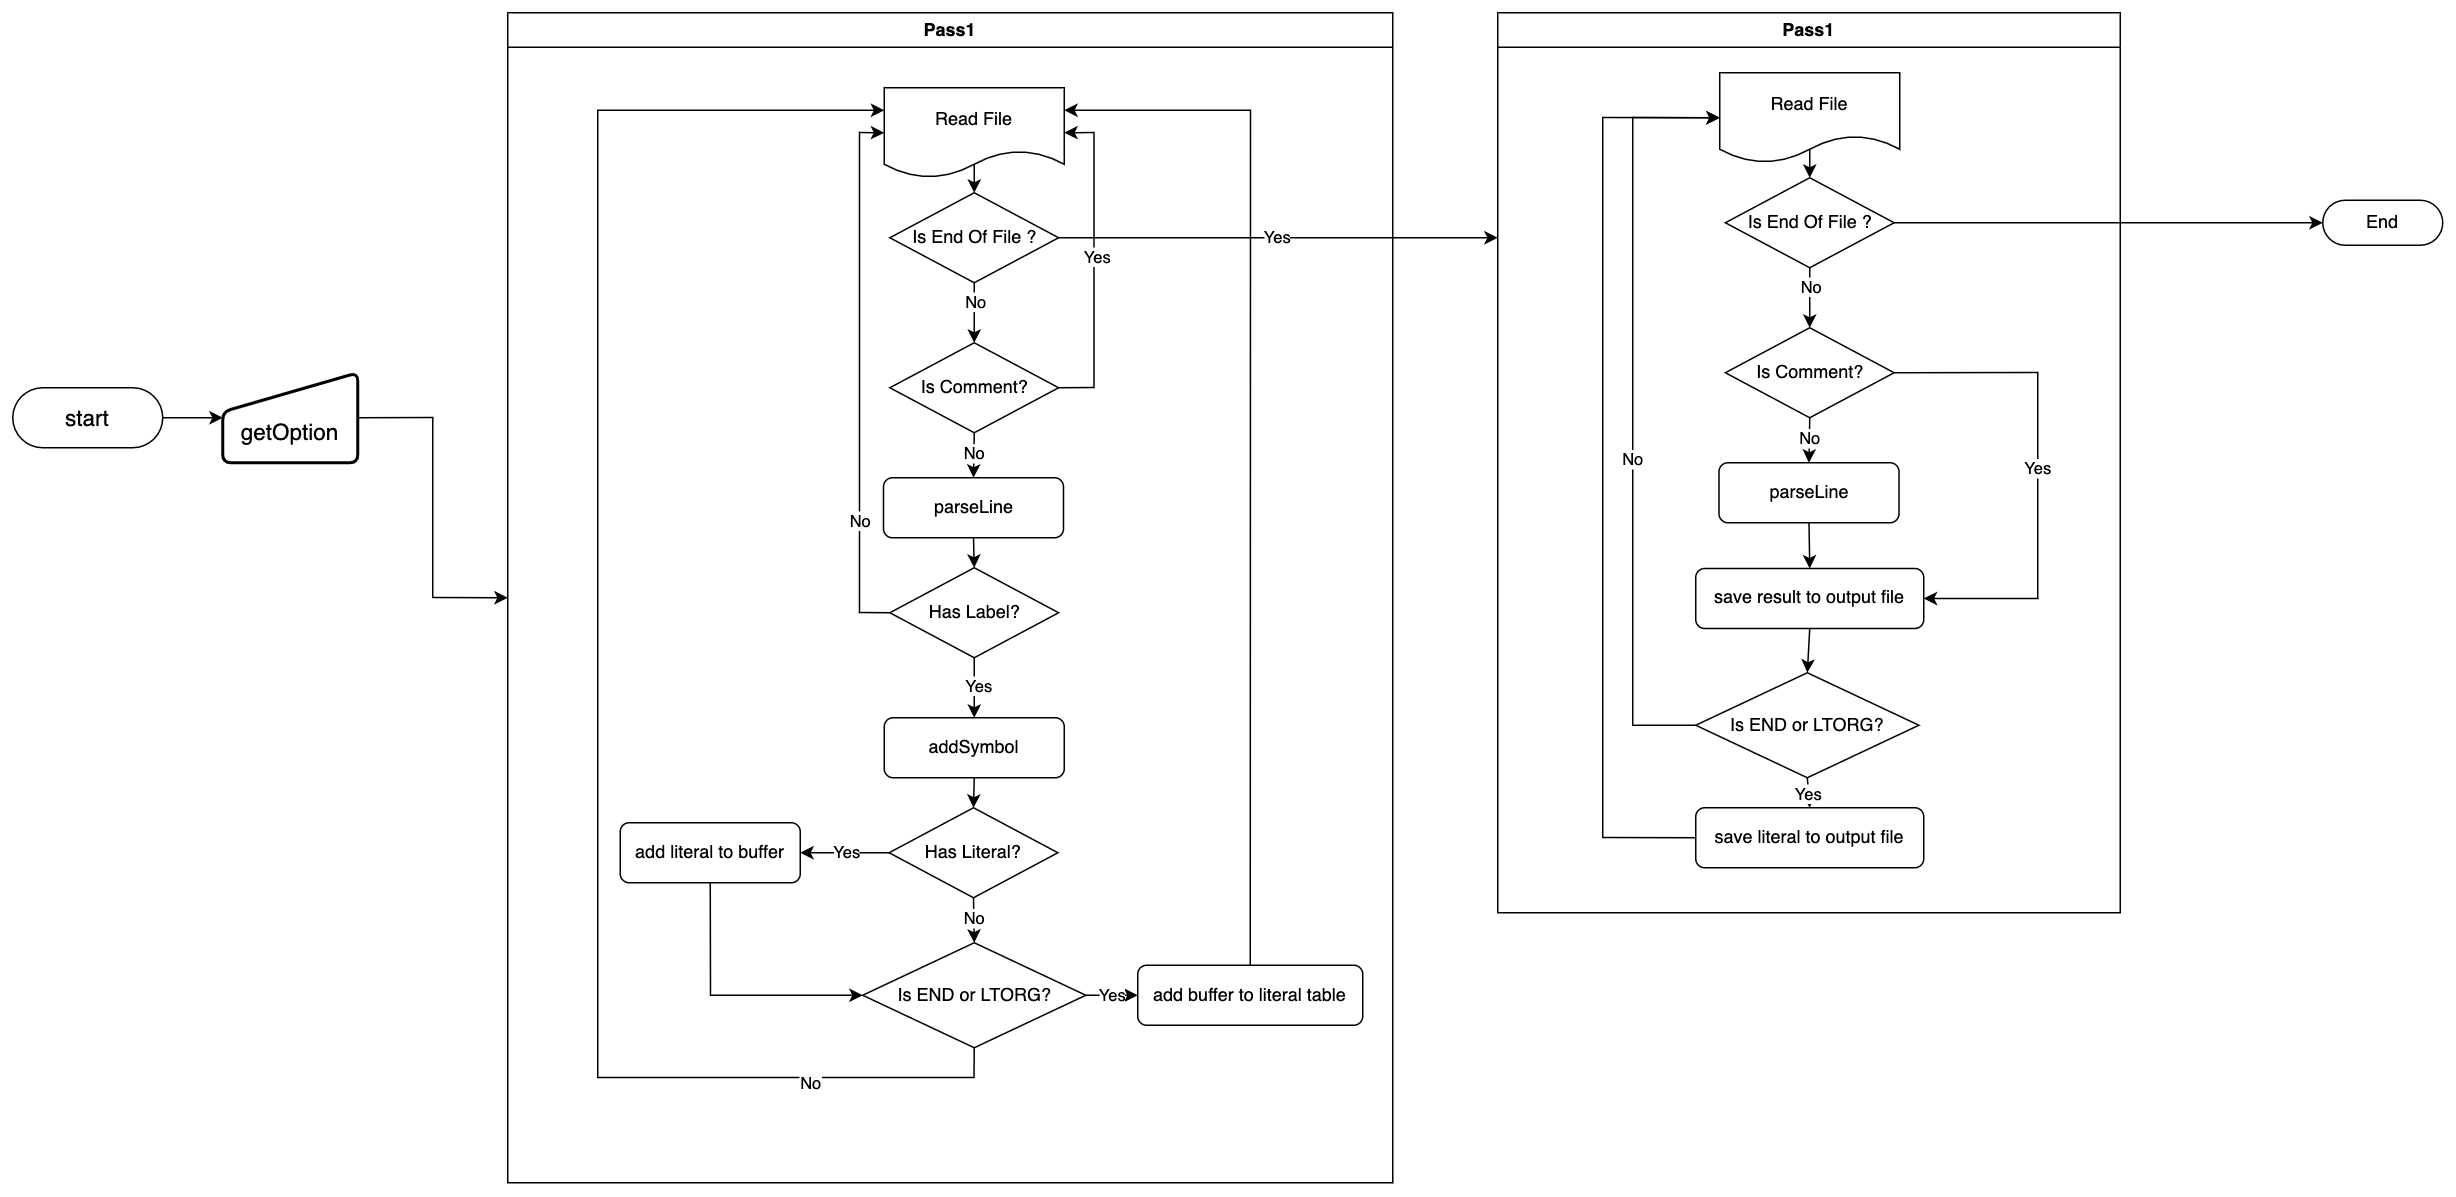

The diagram above was exported from draw.io. Its source (the exported page's mxGraphModel, read from the mxfile embedded in the PNG):
<mxGraphModel dx="2726" dy="2049" grid="1" gridSize="10" guides="1" tooltips="1" connect="1" arrows="1" fold="1" page="1" pageScale="1" pageWidth="1169" pageHeight="827" math="0" shadow="0">
  <root>
    <mxCell id="0" />
    <mxCell id="1" parent="0" />
    <mxCell id="2" style="edgeStyle=orthogonalEdgeStyle;rounded=0;orthogonalLoop=1;jettySize=auto;html=1;exitX=1;exitY=0.5;exitDx=0;exitDy=0;exitPerimeter=0;entryX=0;entryY=0.5;entryDx=0;entryDy=0;" edge="1" source="3" target="5" parent="1">
      <mxGeometry relative="1" as="geometry" />
    </mxCell>
    <mxCell id="3" value="start" style="html=1;dashed=0;whiteSpace=wrap;shape=mxgraph.dfd.start;fontSize=15;" vertex="1" parent="1">
      <mxGeometry x="60" y="1100" width="100" height="40" as="geometry" />
    </mxCell>
    <mxCell id="4" style="edgeStyle=orthogonalEdgeStyle;rounded=0;orthogonalLoop=1;jettySize=auto;html=1;exitX=1;exitY=0.5;exitDx=0;exitDy=0;entryX=0;entryY=0.5;entryDx=0;entryDy=0;" edge="1" source="5" target="6" parent="1">
      <mxGeometry relative="1" as="geometry" />
    </mxCell>
    <mxCell id="5" value="&lt;br&gt;getOption" style="html=1;strokeWidth=2;shape=manualInput;whiteSpace=wrap;rounded=1;size=26;arcSize=11;fontSize=15;" vertex="1" parent="1">
      <mxGeometry x="200" y="1090" width="90" height="60" as="geometry" />
    </mxCell>
    <mxCell id="6" value="Pass1" style="swimlane;whiteSpace=wrap;html=1;" vertex="1" parent="1">
      <mxGeometry x="390" y="850" width="590" height="780" as="geometry" />
    </mxCell>
    <mxCell id="7" value="Read File" style="shape=document;whiteSpace=wrap;html=1;boundedLbl=1;" vertex="1" parent="6">
      <mxGeometry x="251" y="50" width="120" height="60" as="geometry" />
    </mxCell>
    <mxCell id="8" style="edgeStyle=orthogonalEdgeStyle;rounded=0;orthogonalLoop=1;jettySize=auto;html=1;exitX=0.5;exitY=1;exitDx=0;exitDy=0;entryX=0.5;entryY=0;entryDx=0;entryDy=0;" edge="1" parent="6" source="10" target="22">
      <mxGeometry relative="1" as="geometry" />
    </mxCell>
    <mxCell id="9" value="No" style="edgeLabel;html=1;align=center;verticalAlign=middle;resizable=0;points=[];" vertex="1" connectable="0" parent="8">
      <mxGeometry x="-0.4" relative="1" as="geometry">
        <mxPoint as="offset" />
      </mxGeometry>
    </mxCell>
    <mxCell id="10" value="Is End Of File ?" style="rhombus;whiteSpace=wrap;html=1;" vertex="1" parent="6">
      <mxGeometry x="254.75" y="120" width="112.5" height="60" as="geometry" />
    </mxCell>
    <mxCell id="11" value="" style="endArrow=classic;html=1;rounded=0;exitX=0.5;exitY=0.85;exitDx=0;exitDy=0;exitPerimeter=0;entryX=0.5;entryY=0;entryDx=0;entryDy=0;" edge="1" parent="6" source="7" target="10">
      <mxGeometry width="50" height="50" relative="1" as="geometry">
        <mxPoint x="268" y="300" as="sourcePoint" />
        <mxPoint x="318" y="250" as="targetPoint" />
      </mxGeometry>
    </mxCell>
    <mxCell id="12" style="edgeStyle=orthogonalEdgeStyle;rounded=0;orthogonalLoop=1;jettySize=auto;html=1;exitX=0.5;exitY=1;exitDx=0;exitDy=0;entryX=0.5;entryY=0;entryDx=0;entryDy=0;" edge="1" parent="6" source="13" target="18">
      <mxGeometry relative="1" as="geometry" />
    </mxCell>
    <mxCell id="13" value="parseLine" style="rounded=1;whiteSpace=wrap;html=1;" vertex="1" parent="6">
      <mxGeometry x="250.5" y="310" width="120" height="40" as="geometry" />
    </mxCell>
    <mxCell id="14" style="edgeStyle=orthogonalEdgeStyle;rounded=0;orthogonalLoop=1;jettySize=auto;html=1;exitX=0.5;exitY=1;exitDx=0;exitDy=0;" edge="1" parent="6" source="18" target="24">
      <mxGeometry relative="1" as="geometry" />
    </mxCell>
    <mxCell id="15" value="Yes" style="edgeLabel;html=1;align=center;verticalAlign=middle;resizable=0;points=[];" vertex="1" connectable="0" parent="14">
      <mxGeometry x="-0.1333" y="2" relative="1" as="geometry">
        <mxPoint as="offset" />
      </mxGeometry>
    </mxCell>
    <mxCell id="16" style="edgeStyle=orthogonalEdgeStyle;rounded=0;orthogonalLoop=1;jettySize=auto;html=1;exitX=0;exitY=0.5;exitDx=0;exitDy=0;entryX=0;entryY=0.5;entryDx=0;entryDy=0;" edge="1" parent="6" source="18" target="7">
      <mxGeometry relative="1" as="geometry" />
    </mxCell>
    <mxCell id="17" value="No" style="edgeLabel;html=1;align=center;verticalAlign=middle;resizable=0;points=[];" vertex="1" connectable="0" parent="16">
      <mxGeometry x="-0.5395" y="1" relative="1" as="geometry">
        <mxPoint as="offset" />
      </mxGeometry>
    </mxCell>
    <mxCell id="18" value="Has Label?" style="rhombus;whiteSpace=wrap;html=1;" vertex="1" parent="6">
      <mxGeometry x="254.75" y="370" width="112.5" height="60" as="geometry" />
    </mxCell>
    <mxCell id="19" style="edgeStyle=orthogonalEdgeStyle;rounded=0;orthogonalLoop=1;jettySize=auto;html=1;exitX=1;exitY=0.5;exitDx=0;exitDy=0;entryX=1;entryY=0.5;entryDx=0;entryDy=0;" edge="1" parent="6" source="22" target="7">
      <mxGeometry relative="1" as="geometry" />
    </mxCell>
    <mxCell id="20" value="Yes" style="edgeLabel;html=1;align=center;verticalAlign=middle;resizable=0;points=[];" vertex="1" connectable="0" parent="19">
      <mxGeometry x="0.0472" y="-1" relative="1" as="geometry">
        <mxPoint as="offset" />
      </mxGeometry>
    </mxCell>
    <mxCell id="21" value="No" style="edgeStyle=orthogonalEdgeStyle;rounded=0;orthogonalLoop=1;jettySize=auto;html=1;exitX=0.5;exitY=1;exitDx=0;exitDy=0;entryX=0.5;entryY=0;entryDx=0;entryDy=0;" edge="1" parent="6" source="22" target="13">
      <mxGeometry relative="1" as="geometry" />
    </mxCell>
    <mxCell id="22" value="Is Comment?" style="rhombus;whiteSpace=wrap;html=1;" vertex="1" parent="6">
      <mxGeometry x="254.75" y="220" width="112.5" height="60" as="geometry" />
    </mxCell>
    <mxCell id="23" style="edgeStyle=orthogonalEdgeStyle;rounded=0;orthogonalLoop=1;jettySize=auto;html=1;exitX=0.5;exitY=1;exitDx=0;exitDy=0;entryX=0.5;entryY=0;entryDx=0;entryDy=0;" edge="1" parent="6" source="24" target="27">
      <mxGeometry relative="1" as="geometry" />
    </mxCell>
    <mxCell id="24" value="addSymbol" style="rounded=1;whiteSpace=wrap;html=1;" vertex="1" parent="6">
      <mxGeometry x="251" y="470" width="120" height="40" as="geometry" />
    </mxCell>
    <mxCell id="25" value="No" style="edgeStyle=orthogonalEdgeStyle;rounded=0;orthogonalLoop=1;jettySize=auto;html=1;exitX=0.5;exitY=1;exitDx=0;exitDy=0;entryX=0.5;entryY=0;entryDx=0;entryDy=0;" edge="1" parent="6" source="27" target="33">
      <mxGeometry relative="1" as="geometry" />
    </mxCell>
    <mxCell id="26" value="Yes" style="edgeStyle=orthogonalEdgeStyle;rounded=0;orthogonalLoop=1;jettySize=auto;html=1;exitX=0;exitY=0.5;exitDx=0;exitDy=0;entryX=1;entryY=0.5;entryDx=0;entryDy=0;" edge="1" parent="6" source="27" target="29">
      <mxGeometry relative="1" as="geometry" />
    </mxCell>
    <mxCell id="27" value="Has Literal?" style="rhombus;whiteSpace=wrap;html=1;" vertex="1" parent="6">
      <mxGeometry x="254.25" y="530" width="112.5" height="60" as="geometry" />
    </mxCell>
    <mxCell id="28" style="edgeStyle=orthogonalEdgeStyle;rounded=0;orthogonalLoop=1;jettySize=auto;html=1;exitX=0.5;exitY=1;exitDx=0;exitDy=0;entryX=0;entryY=0.5;entryDx=0;entryDy=0;" edge="1" parent="6" source="29" target="33">
      <mxGeometry relative="1" as="geometry" />
    </mxCell>
    <mxCell id="29" value="add literal to buffer" style="rounded=1;whiteSpace=wrap;html=1;" vertex="1" parent="6">
      <mxGeometry x="75" y="540" width="120" height="40" as="geometry" />
    </mxCell>
    <mxCell id="30" value="Yes" style="edgeStyle=orthogonalEdgeStyle;rounded=0;orthogonalLoop=1;jettySize=auto;html=1;exitX=1;exitY=0.5;exitDx=0;exitDy=0;entryX=0;entryY=0.5;entryDx=0;entryDy=0;" edge="1" parent="6" source="33" target="35">
      <mxGeometry relative="1" as="geometry" />
    </mxCell>
    <mxCell id="31" style="edgeStyle=orthogonalEdgeStyle;rounded=0;orthogonalLoop=1;jettySize=auto;html=1;exitX=0.5;exitY=1;exitDx=0;exitDy=0;entryX=0;entryY=0.25;entryDx=0;entryDy=0;" edge="1" parent="6" source="33" target="7">
      <mxGeometry relative="1" as="geometry">
        <mxPoint x="60" y="420" as="targetPoint" />
        <Array as="points">
          <mxPoint x="311" y="710" />
          <mxPoint x="60" y="710" />
          <mxPoint x="60" y="65" />
        </Array>
      </mxGeometry>
    </mxCell>
    <mxCell id="32" value="No" style="edgeLabel;html=1;align=center;verticalAlign=middle;resizable=0;points=[];" vertex="1" connectable="0" parent="31">
      <mxGeometry x="-0.7633" y="3" relative="1" as="geometry">
        <mxPoint x="1" as="offset" />
      </mxGeometry>
    </mxCell>
    <mxCell id="33" value="Is END or LTORG?" style="rhombus;whiteSpace=wrap;html=1;" vertex="1" parent="6">
      <mxGeometry x="236.63" y="620" width="148.75" height="70" as="geometry" />
    </mxCell>
    <mxCell id="34" style="edgeStyle=orthogonalEdgeStyle;rounded=0;orthogonalLoop=1;jettySize=auto;html=1;exitX=0.5;exitY=0;exitDx=0;exitDy=0;entryX=1;entryY=0.25;entryDx=0;entryDy=0;" edge="1" parent="6" source="35" target="7">
      <mxGeometry relative="1" as="geometry" />
    </mxCell>
    <mxCell id="35" value="add buffer to literal table" style="rounded=1;whiteSpace=wrap;html=1;" vertex="1" parent="6">
      <mxGeometry x="420" y="635" width="150" height="40" as="geometry" />
    </mxCell>
    <mxCell id="36" value="Pass1" style="swimlane;whiteSpace=wrap;html=1;" vertex="1" parent="1">
      <mxGeometry x="1050" y="850" width="415" height="600" as="geometry" />
    </mxCell>
    <mxCell id="37" value="Read File" style="shape=document;whiteSpace=wrap;html=1;boundedLbl=1;" vertex="1" parent="36">
      <mxGeometry x="148" y="40" width="120" height="60" as="geometry" />
    </mxCell>
    <mxCell id="38" style="edgeStyle=orthogonalEdgeStyle;rounded=0;orthogonalLoop=1;jettySize=auto;html=1;exitX=0.5;exitY=1;exitDx=0;exitDy=0;entryX=0.5;entryY=0;entryDx=0;entryDy=0;" edge="1" parent="36" source="40" target="46">
      <mxGeometry relative="1" as="geometry" />
    </mxCell>
    <mxCell id="39" value="No" style="edgeLabel;html=1;align=center;verticalAlign=middle;resizable=0;points=[];" vertex="1" connectable="0" parent="38">
      <mxGeometry x="-0.4" relative="1" as="geometry">
        <mxPoint as="offset" />
      </mxGeometry>
    </mxCell>
    <mxCell id="40" value="Is End Of File ?" style="rhombus;whiteSpace=wrap;html=1;" vertex="1" parent="36">
      <mxGeometry x="151.75" y="110" width="112.5" height="60" as="geometry" />
    </mxCell>
    <mxCell id="41" value="" style="endArrow=classic;html=1;rounded=0;exitX=0.5;exitY=0.85;exitDx=0;exitDy=0;exitPerimeter=0;entryX=0.5;entryY=0;entryDx=0;entryDy=0;" edge="1" parent="36" source="37" target="40">
      <mxGeometry width="50" height="50" relative="1" as="geometry">
        <mxPoint x="165" y="290" as="sourcePoint" />
        <mxPoint x="215" y="240" as="targetPoint" />
      </mxGeometry>
    </mxCell>
    <mxCell id="42" style="edgeStyle=orthogonalEdgeStyle;rounded=0;orthogonalLoop=1;jettySize=auto;html=1;exitX=0.5;exitY=1;exitDx=0;exitDy=0;entryX=0.5;entryY=0;entryDx=0;entryDy=0;" edge="1" parent="36" source="43" target="48">
      <mxGeometry relative="1" as="geometry">
        <mxPoint x="208.0050000000001" y="356" as="targetPoint" />
      </mxGeometry>
    </mxCell>
    <mxCell id="43" value="parseLine" style="rounded=1;whiteSpace=wrap;html=1;" vertex="1" parent="36">
      <mxGeometry x="147.5" y="300" width="120" height="40" as="geometry" />
    </mxCell>
    <mxCell id="44" value="No" style="edgeStyle=orthogonalEdgeStyle;rounded=0;orthogonalLoop=1;jettySize=auto;html=1;exitX=0.5;exitY=1;exitDx=0;exitDy=0;entryX=0.5;entryY=0;entryDx=0;entryDy=0;" edge="1" parent="36" source="46" target="43">
      <mxGeometry relative="1" as="geometry" />
    </mxCell>
    <mxCell id="45" value="Yes" style="edgeStyle=orthogonalEdgeStyle;rounded=0;orthogonalLoop=1;jettySize=auto;html=1;exitX=1;exitY=0.5;exitDx=0;exitDy=0;entryX=1;entryY=0.5;entryDx=0;entryDy=0;" edge="1" parent="36" source="46" target="48">
      <mxGeometry relative="1" as="geometry">
        <Array as="points">
          <mxPoint x="360" y="240" />
          <mxPoint x="360" y="391" />
        </Array>
      </mxGeometry>
    </mxCell>
    <mxCell id="46" value="Is Comment?" style="rhombus;whiteSpace=wrap;html=1;" vertex="1" parent="36">
      <mxGeometry x="151.75" y="210" width="112.5" height="60" as="geometry" />
    </mxCell>
    <mxCell id="47" style="edgeStyle=orthogonalEdgeStyle;rounded=0;orthogonalLoop=1;jettySize=auto;html=1;exitX=0.5;exitY=1;exitDx=0;exitDy=0;entryX=0.5;entryY=0;entryDx=0;entryDy=0;" edge="1" parent="36" source="48" target="52">
      <mxGeometry relative="1" as="geometry" />
    </mxCell>
    <mxCell id="48" value="save result to output file" style="rounded=1;whiteSpace=wrap;html=1;" vertex="1" parent="36">
      <mxGeometry x="132" y="370.5" width="152" height="40" as="geometry" />
    </mxCell>
    <mxCell id="49" style="edgeStyle=orthogonalEdgeStyle;rounded=0;orthogonalLoop=1;jettySize=auto;html=1;exitX=0;exitY=0.5;exitDx=0;exitDy=0;entryX=0;entryY=0.5;entryDx=0;entryDy=0;" edge="1" parent="36" source="52" target="37">
      <mxGeometry relative="1" as="geometry">
        <Array as="points">
          <mxPoint x="90" y="475" />
          <mxPoint x="90" y="70" />
        </Array>
      </mxGeometry>
    </mxCell>
    <mxCell id="50" value="No" style="edgeLabel;html=1;align=center;verticalAlign=middle;resizable=0;points=[];" vertex="1" connectable="0" parent="49">
      <mxGeometry x="-0.1327" y="1" relative="1" as="geometry">
        <mxPoint as="offset" />
      </mxGeometry>
    </mxCell>
    <mxCell id="51" value="Yes" style="edgeStyle=orthogonalEdgeStyle;rounded=0;orthogonalLoop=1;jettySize=auto;html=1;exitX=0.5;exitY=1;exitDx=0;exitDy=0;entryX=0.5;entryY=0;entryDx=0;entryDy=0;" edge="1" parent="36" source="52" target="54">
      <mxGeometry relative="1" as="geometry" />
    </mxCell>
    <mxCell id="52" value="Is END or LTORG?" style="rhombus;whiteSpace=wrap;html=1;" vertex="1" parent="36">
      <mxGeometry x="132" y="440" width="148.75" height="70" as="geometry" />
    </mxCell>
    <mxCell id="53" style="edgeStyle=orthogonalEdgeStyle;rounded=0;orthogonalLoop=1;jettySize=auto;html=1;exitX=0;exitY=0.5;exitDx=0;exitDy=0;entryX=0;entryY=0.5;entryDx=0;entryDy=0;" edge="1" parent="36" source="54" target="37">
      <mxGeometry relative="1" as="geometry">
        <Array as="points">
          <mxPoint x="70" y="550" />
          <mxPoint x="70" y="70" />
        </Array>
      </mxGeometry>
    </mxCell>
    <mxCell id="54" value="save literal to output file" style="rounded=1;whiteSpace=wrap;html=1;" vertex="1" parent="36">
      <mxGeometry x="132" y="530" width="152" height="40" as="geometry" />
    </mxCell>
    <mxCell id="55" value="End" style="html=1;dashed=0;whiteSpace=wrap;shape=mxgraph.dfd.start" vertex="1" parent="1">
      <mxGeometry x="1600" y="975" width="80" height="30" as="geometry" />
    </mxCell>
    <mxCell id="56" style="edgeStyle=orthogonalEdgeStyle;rounded=0;orthogonalLoop=1;jettySize=auto;html=1;exitX=1;exitY=0.5;exitDx=0;exitDy=0;" edge="1" source="40" target="55" parent="1">
      <mxGeometry relative="1" as="geometry" />
    </mxCell>
    <mxCell id="57" value="Yes" style="edgeStyle=orthogonalEdgeStyle;rounded=0;orthogonalLoop=1;jettySize=auto;html=1;exitX=1;exitY=0.5;exitDx=0;exitDy=0;entryX=0;entryY=0.25;entryDx=0;entryDy=0;" edge="1" source="10" target="36" parent="1">
      <mxGeometry relative="1" as="geometry">
        <mxPoint x="1070" y="991" as="targetPoint" />
      </mxGeometry>
    </mxCell>
  </root>
</mxGraphModel>